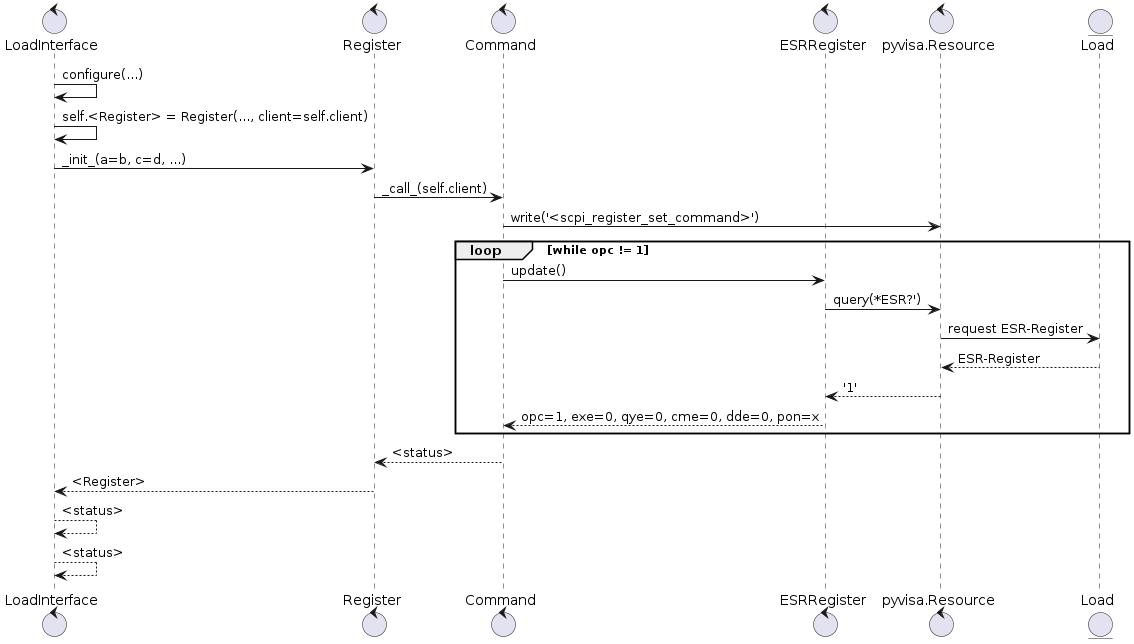

The diagram above was rendered by PlantUML. Its source (embedded in the PNG):
@startuml

control LoadInterface
control Register
control Command
control ESRRegister
control pyvisa.Resource

entity Load


LoadInterface -> LoadInterface : configure(...)
LoadInterface -> LoadInterface : self.<Register> = Register(..., client=self.client)
LoadInterface -> Register : _init_(a=b, c=d, ...)
Register -> Command : _call_(self.client)
Command -> pyvisa.Resource : write('<scpi_register_set_command>')
    loop while opc != 1
        Command -> ESRRegister : update()
        ESRRegister -> pyvisa.Resource : query(*ESR?')
        pyvisa.Resource -> Load : request ESR-Register
        Load --> pyvisa.Resource : ESR-Register
        pyvisa.Resource --> ESRRegister : '1'
        ESRRegister --> Command : opc=1, exe=0, qye=0, cme=0, dde=0, pon=x
    end
Command --> Register : <status>
Register --> LoadInterface : <Register>
LoadInterface --> LoadInterface : <status>
LoadInterface --> LoadInterface : <status>


/'LoadInterface -> LoadInterface : configure(...)
LoadInterface -> LoadInterface : self.<Register>
LoadInterface -> Register : update()
Register -> Command : _call_(self.client)
Command -> pyvisa.Resource : query('<scpi_register_query_command>')
pyvisa.Resource -> Load : Request <Register>
Load --> pyvisa.Resource : '<int>'
pyvisa.Resource --> Command : '<int>'
Command --> Register : <int>
Register --> LoadInterface : <status>
LoadInterface --> LoadInterface : <Register>
LoadInterface --> LoadInterface : <status>'/


/'TestProgramm -> LoadInterface : property = x
LoadInterface -> RegProperty : self.<Register> = x
RegProperty -> Register : init()
Register --> RegProperty : <Register>
RegProperty -> pyvisa.Resource : write('<Register> x')
pyvisa.Resource -> Load : write to <Register>
RegProperty -> RegProperty : Wait untill OPC=1
RegProperty --> LoadInterface : <Register>
LoadInterface --> TestProgramm : ack'/

@enduml